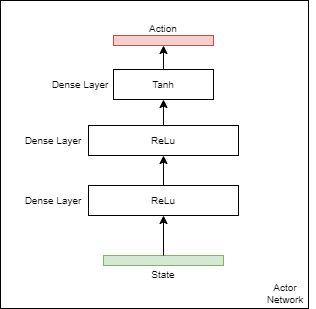

The diagram above was exported from draw.io. Its source (the exported page's mxGraphModel, read from the mxfile embedded in the PNG):
<mxGraphModel dx="782" dy="468" grid="1" gridSize="10" guides="1" tooltips="1" connect="1" arrows="1" fold="1" page="1" pageScale="1" pageWidth="850" pageHeight="1100" math="0" shadow="0">
  <root>
    <mxCell id="0" />
    <mxCell id="1" parent="0" />
    <mxCell id="2" value="" style="group" vertex="1" connectable="0" parent="1">
      <mxGeometry x="457" y="32" width="315" height="308" as="geometry" />
    </mxCell>
    <mxCell id="3" value="" style="whiteSpace=wrap;html=1;aspect=fixed;fontSize=10;" vertex="1" parent="2">
      <mxGeometry width="308" height="308" as="geometry" />
    </mxCell>
    <mxCell id="4" value="" style="rounded=0;whiteSpace=wrap;html=1;fontSize=10;fillColor=#d5e8d4;strokeColor=#82b366;" vertex="1" parent="2">
      <mxGeometry x="103" y="255" width="120" height="10" as="geometry" />
    </mxCell>
    <mxCell id="5" value="&lt;font style=&quot;font-size: 10px;&quot;&gt;State&lt;/font&gt;" style="text;html=1;strokeColor=none;fillColor=none;align=center;verticalAlign=middle;whiteSpace=wrap;rounded=0;" vertex="1" parent="2">
      <mxGeometry x="113" y="259" width="100" height="30" as="geometry" />
    </mxCell>
    <mxCell id="6" value="ReLu" style="rounded=0;whiteSpace=wrap;html=1;fontSize=10;" vertex="1" parent="2">
      <mxGeometry x="88" y="185" width="150" height="30" as="geometry" />
    </mxCell>
    <mxCell id="7" value="ReLu" style="rounded=0;whiteSpace=wrap;html=1;fontSize=10;" vertex="1" parent="2">
      <mxGeometry x="88" y="125" width="150" height="30" as="geometry" />
    </mxCell>
    <mxCell id="8" style="edgeStyle=orthogonalEdgeStyle;rounded=0;orthogonalLoop=1;jettySize=auto;html=1;entryX=0.5;entryY=1;entryDx=0;entryDy=0;fontSize=10;" edge="1" parent="2" source="6" target="7">
      <mxGeometry relative="1" as="geometry" />
    </mxCell>
    <mxCell id="9" value="Tanh" style="rounded=0;whiteSpace=wrap;html=1;fontSize=10;" vertex="1" parent="2">
      <mxGeometry x="113" y="69" width="100" height="30" as="geometry" />
    </mxCell>
    <mxCell id="10" style="edgeStyle=orthogonalEdgeStyle;rounded=0;orthogonalLoop=1;jettySize=auto;html=1;fontSize=10;" edge="1" parent="2" source="7" target="9">
      <mxGeometry relative="1" as="geometry" />
    </mxCell>
    <mxCell id="11" value="&lt;font style=&quot;font-size: 10px;&quot;&gt;Dense Layer&lt;/font&gt;" style="text;html=1;strokeColor=none;fillColor=none;align=center;verticalAlign=middle;whiteSpace=wrap;rounded=0;" vertex="1" parent="2">
      <mxGeometry x="3" y="185" width="100" height="30" as="geometry" />
    </mxCell>
    <mxCell id="12" value="&lt;font style=&quot;font-size: 10px;&quot;&gt;Dense Layer&lt;/font&gt;" style="text;html=1;strokeColor=none;fillColor=none;align=center;verticalAlign=middle;whiteSpace=wrap;rounded=0;" vertex="1" parent="2">
      <mxGeometry x="3" y="125" width="100" height="30" as="geometry" />
    </mxCell>
    <mxCell id="13" value="&lt;font style=&quot;font-size: 10px;&quot;&gt;Dense Layer&lt;/font&gt;" style="text;html=1;strokeColor=none;fillColor=none;align=center;verticalAlign=middle;whiteSpace=wrap;rounded=0;" vertex="1" parent="2">
      <mxGeometry x="30" y="69" width="100" height="30" as="geometry" />
    </mxCell>
    <mxCell id="14" value="" style="endArrow=classic;html=1;rounded=0;fontSize=10;exitX=0.5;exitY=0;exitDx=0;exitDy=0;entryX=0.5;entryY=1;entryDx=0;entryDy=0;" edge="1" parent="2" source="4" target="6">
      <mxGeometry width="50" height="50" relative="1" as="geometry">
        <mxPoint x="163" y="245" as="sourcePoint" />
        <mxPoint x="163" y="225" as="targetPoint" />
      </mxGeometry>
    </mxCell>
    <mxCell id="15" value="" style="rounded=0;whiteSpace=wrap;html=1;fontSize=10;fillColor=#f8cecc;strokeColor=#b85450;" vertex="1" parent="2">
      <mxGeometry x="113" y="35" width="100" height="10" as="geometry" />
    </mxCell>
    <mxCell id="16" style="edgeStyle=orthogonalEdgeStyle;rounded=0;orthogonalLoop=1;jettySize=auto;html=1;entryX=0.5;entryY=1;entryDx=0;entryDy=0;fontSize=10;" edge="1" parent="2" source="9" target="15">
      <mxGeometry relative="1" as="geometry" />
    </mxCell>
    <mxCell id="17" value="&lt;font style=&quot;font-size: 10px;&quot;&gt;Action&lt;/font&gt;" style="text;html=1;strokeColor=none;fillColor=none;align=center;verticalAlign=middle;whiteSpace=wrap;rounded=0;" vertex="1" parent="2">
      <mxGeometry x="113" y="13" width="100" height="30" as="geometry" />
    </mxCell>
    <mxCell id="18" value="Actor Network" style="text;html=1;strokeColor=none;fillColor=none;align=center;verticalAlign=middle;whiteSpace=wrap;rounded=0;fontSize=10;" vertex="1" parent="2">
      <mxGeometry x="255" y="278" width="60" height="30" as="geometry" />
    </mxCell>
  </root>
</mxGraphModel>